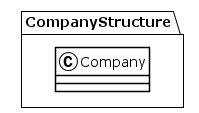

The diagram above was rendered by PlantUML. Its source (embedded in the PNG):
@startuml
!theme plain
package CompanyStructure {
class Company {
}
}
@enduml